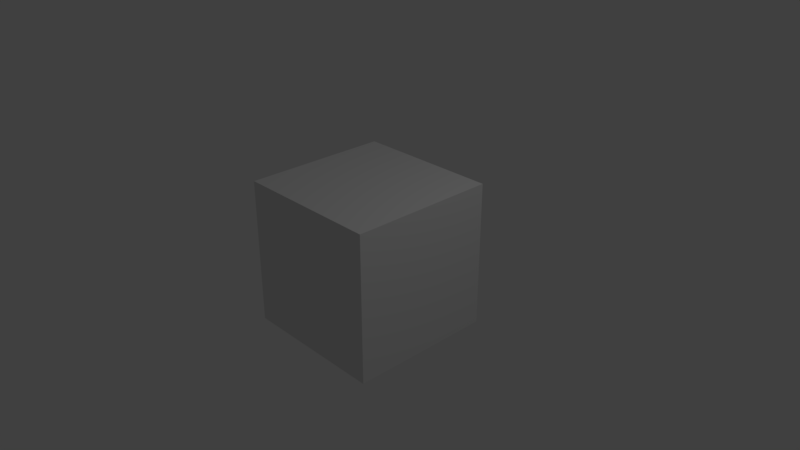 # Source: path.blend  (saved by Blender 2.78.0; exported with 4.5.12 LTS)
import bpy
from mathutils import Matrix  # noqa: F401  (used for matrix-valued properties, if any)

bpy.ops.wm.read_factory_settings(use_empty=True)
scene = bpy.context.scene
scene.name = 'Scene'

# ---- collections
col_collection_1 = bpy.data.collections.new('Collection 1'); scene.collection.children.link(col_collection_1)

# ---- materials (node trees are filled in below, after node groups)
mat_material = bpy.data.materials.new('Material')
mat_material.alpha_threshold = 0.0
mat_material.use_transparent_shadow = False
mat_material.roughness = 0.5
mat_material.line_color = (0.0, 0.0, 0.0, 1.0)

# ---- material node trees

# ---- world
world_world = bpy.data.worlds.new('World'); scene.world = world_world
world_world.color = (0.05088, 0.05088, 0.05088)
world_world.use_sun_shadow = False
world_world.sun_shadow_jitter_overblur = 0.0
world_world.cycles.sampling_method = 'MANUAL'

# ---- cameras
cam_camera = bpy.data.cameras.new('Camera')
cam_camera.clip_end = 100.0
cam_camera.lens = 35.0
cam_camera.sensor_width = 32.0
cam_camera.sensor_height = 18.0
cam_camera.ortho_scale = 7.314
cam_camera.dof.focus_distance = 0.0
cam_camera.dof.aperture_fstop = 128.0

# ---- lights
light_lamp = bpy.data.lights.new('Lamp', 'POINT')
light_lamp.transmission_factor = 0.0
light_lamp.cutoff_distance = 30.0
light_lamp.energy = 100.0
light_lamp.shadow_buffer_clip_start = 1.001
light_lamp.shadow_soft_size = 0.1
light_lamp.shadow_maximum_resolution = 0.006
light_lamp.use_absolute_resolution = True

# ---- meshes
me_cube = bpy.data.meshes.new('Cube')
me_cube.from_pydata([(1.0, 1.0, -1.0), (1.0, -1.0, -1.0), (-1.0, -1.0, -1.0), (-1.0, 1.0, -1.0), (1.0, 1.0, 1.0), (1.0, -1.0, 1.0), (-1.0, -1.0, 1.0), (-1.0, 1.0, 1.0)], [], [(0, 1, 2, 3), (4, 7, 6, 5), (0, 4, 5, 1), (1, 5, 6, 2), (2, 6, 7, 3), (4, 0, 3, 7)])
me_cube.materials.append(mat_material)
me_cube.use_remesh_preserve_volume = False
me_cube.use_remesh_preserve_attributes = False
me_cube.use_mirror_vertex_groups = False
me_cube.update()

# ---- objects
ob_cube = bpy.data.objects.new('Cube', me_cube)
ob_lamp = bpy.data.objects.new('Lamp', light_lamp)
ob_camera = bpy.data.objects.new('Camera', cam_camera)

# ---- transforms, parenting, visibility, modifiers, constraints
ob_cube.location = (0.0, 0.0, 0.0)
ob_cube.lock_rotations_4d = False
ob_cube.empty_display_type = 'ARROWS'
ob_cube.lineart.crease_threshold = 0.0
ob_lamp.location = (4.076, 1.005, 5.904)
ob_lamp.rotation_euler = (0.6503, 0.05522, 1.866)
ob_lamp.lock_rotations_4d = False
ob_lamp.empty_display_type = 'ARROWS'
ob_lamp.color = (0.0, 0.0, 0.0, 0.0)
ob_lamp.lineart.crease_threshold = 0.0
ob_camera.location = (7.481, -6.508, 5.344)
ob_camera.rotation_euler = (1.109, 0.0, 0.8149)
ob_camera.lock_rotations_4d = False
ob_camera.empty_display_type = 'ARROWS'
ob_camera.color = (0.0, 0.0, 0.0, 0.0)
ob_camera.display_type = 'WIRE'
ob_camera.lineart.crease_threshold = 0.0

# ---- collection membership
col_collection_1.objects.link(ob_cube)
col_collection_1.objects.link(ob_lamp)
col_collection_1.objects.link(ob_camera)

# ---- scene / render settings (as saved in the file)
scene.camera = ob_camera
scene.frame_start = 1; scene.frame_end = 250; scene.frame_set(1)
scene.render.engine = 'BLENDER_EEVEE_NEXT'
scene.render.resolution_percentage = 50
scene.render.dither_intensity = 0.0
scene.cycles.use_denoising = False
scene.cycles.samples = 128
scene.cycles.sampling_pattern = 'TABULATED_SOBOL'
scene.cycles.light_sampling_threshold = 0.0
scene.cycles.use_adaptive_sampling = False
scene.cycles.use_light_tree = False
scene.cycles.blur_glossy = 0.0
scene.cycles.sample_clamp_indirect = 0.0
scene.view_settings.view_transform = 'Standard'
bpy.context.view_layer.update()
